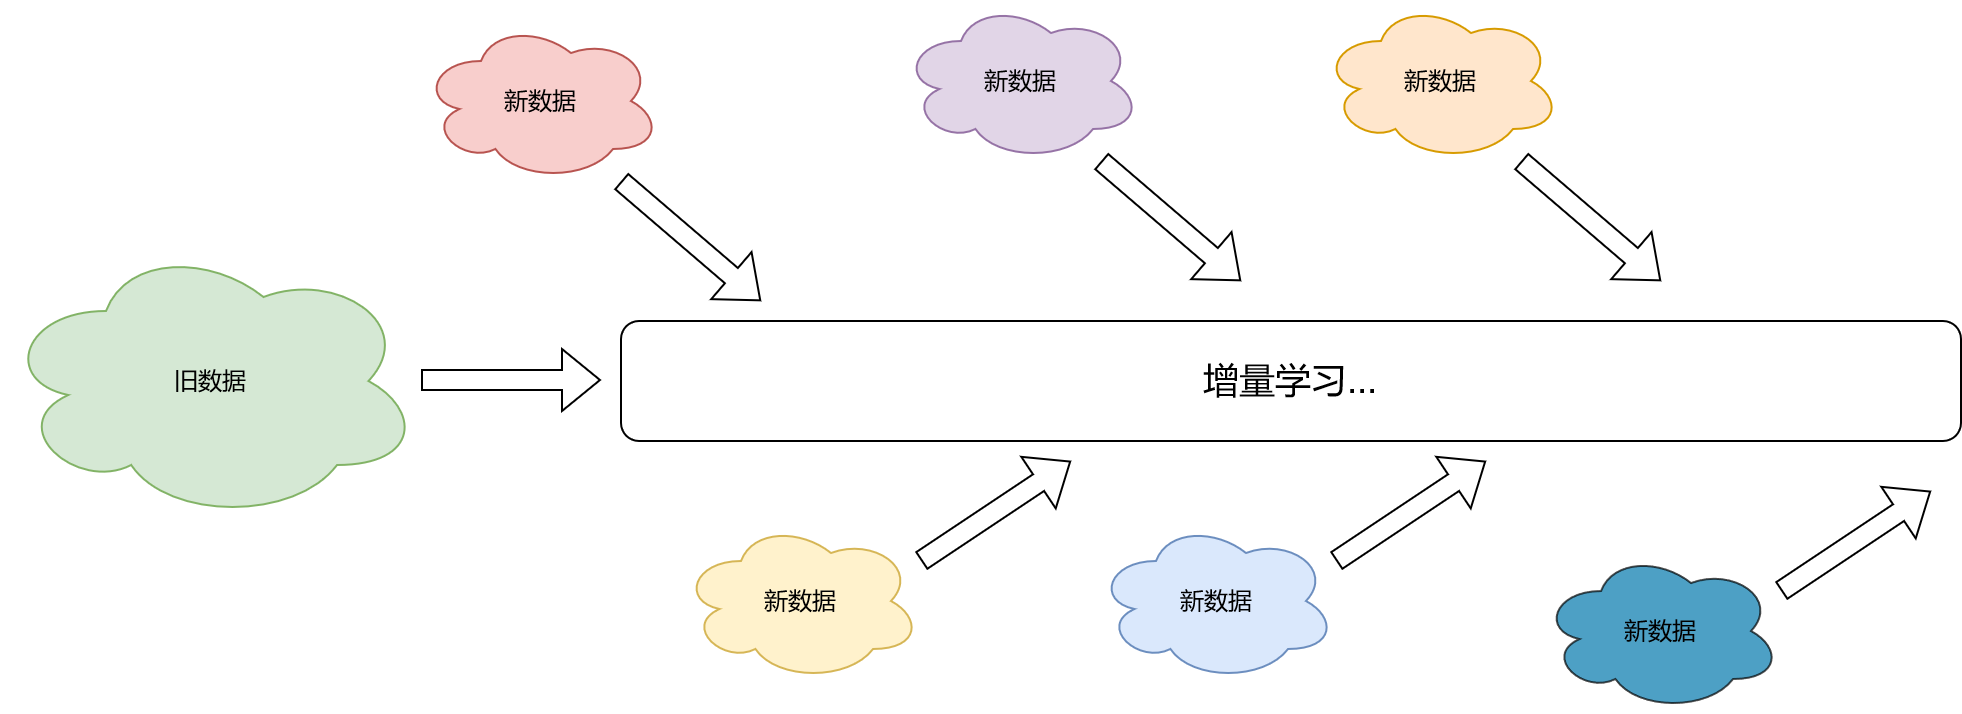

The diagram above was exported from draw.io. Its source (the exported page's mxGraphModel, read from the mxfile embedded in the PNG):
<mxGraphModel dx="2206" dy="730" grid="1" gridSize="10" guides="1" tooltips="1" connect="1" arrows="1" fold="1" page="1" pageScale="1" pageWidth="827" pageHeight="1169" math="0" shadow="0">
  <root>
    <mxCell id="0" />
    <mxCell id="1" parent="0" />
    <mxCell id="t_yCYcA8RwzQCtlFtQ7T-1" value="&lt;font style=&quot;font-size: 18px;&quot;&gt;增量学习...&lt;br&gt;&lt;/font&gt;" style="rounded=1;whiteSpace=wrap;html=1;" vertex="1" parent="1">
      <mxGeometry x="220" y="210" width="670" height="60" as="geometry" />
    </mxCell>
    <mxCell id="t_yCYcA8RwzQCtlFtQ7T-2" value="新数据" style="ellipse;shape=cloud;whiteSpace=wrap;html=1;fillColor=#f8cecc;strokeColor=#b85450;" vertex="1" parent="1">
      <mxGeometry x="120" y="60" width="120" height="80" as="geometry" />
    </mxCell>
    <mxCell id="t_yCYcA8RwzQCtlFtQ7T-3" value="旧数据" style="ellipse;shape=cloud;whiteSpace=wrap;html=1;fillColor=#d5e8d4;strokeColor=#82b366;" vertex="1" parent="1">
      <mxGeometry x="-90" y="170" width="210" height="140" as="geometry" />
    </mxCell>
    <mxCell id="t_yCYcA8RwzQCtlFtQ7T-5" value="" style="shape=flexArrow;endArrow=classic;html=1;rounded=0;" edge="1" parent="1">
      <mxGeometry width="50" height="50" relative="1" as="geometry">
        <mxPoint x="120" y="239.5" as="sourcePoint" />
        <mxPoint x="210" y="239.5" as="targetPoint" />
      </mxGeometry>
    </mxCell>
    <mxCell id="t_yCYcA8RwzQCtlFtQ7T-6" value="" style="shape=flexArrow;endArrow=classic;html=1;rounded=0;" edge="1" parent="1">
      <mxGeometry width="50" height="50" relative="1" as="geometry">
        <mxPoint x="220" y="140" as="sourcePoint" />
        <mxPoint x="290" y="200" as="targetPoint" />
      </mxGeometry>
    </mxCell>
    <mxCell id="t_yCYcA8RwzQCtlFtQ7T-7" value="新数据" style="ellipse;shape=cloud;whiteSpace=wrap;html=1;fillColor=#e1d5e7;strokeColor=#9673a6;" vertex="1" parent="1">
      <mxGeometry x="360" y="50" width="120" height="80" as="geometry" />
    </mxCell>
    <mxCell id="t_yCYcA8RwzQCtlFtQ7T-8" value="" style="shape=flexArrow;endArrow=classic;html=1;rounded=0;" edge="1" parent="1">
      <mxGeometry width="50" height="50" relative="1" as="geometry">
        <mxPoint x="460" y="130" as="sourcePoint" />
        <mxPoint x="530" y="190" as="targetPoint" />
      </mxGeometry>
    </mxCell>
    <mxCell id="t_yCYcA8RwzQCtlFtQ7T-9" value="新数据" style="ellipse;shape=cloud;whiteSpace=wrap;html=1;fillColor=#fff2cc;strokeColor=#d6b656;" vertex="1" parent="1">
      <mxGeometry x="250" y="310" width="120" height="80" as="geometry" />
    </mxCell>
    <mxCell id="t_yCYcA8RwzQCtlFtQ7T-10" value="" style="shape=flexArrow;endArrow=classic;html=1;rounded=0;" edge="1" parent="1">
      <mxGeometry width="50" height="50" relative="1" as="geometry">
        <mxPoint x="370" y="330" as="sourcePoint" />
        <mxPoint x="445" y="280" as="targetPoint" />
      </mxGeometry>
    </mxCell>
    <mxCell id="t_yCYcA8RwzQCtlFtQ7T-11" value="新数据" style="ellipse;shape=cloud;whiteSpace=wrap;html=1;fillColor=#dae8fc;strokeColor=#6c8ebf;" vertex="1" parent="1">
      <mxGeometry x="457.5" y="310" width="120" height="80" as="geometry" />
    </mxCell>
    <mxCell id="t_yCYcA8RwzQCtlFtQ7T-12" value="" style="shape=flexArrow;endArrow=classic;html=1;rounded=0;" edge="1" parent="1">
      <mxGeometry width="50" height="50" relative="1" as="geometry">
        <mxPoint x="577.5" y="330" as="sourcePoint" />
        <mxPoint x="652.5" y="280" as="targetPoint" />
      </mxGeometry>
    </mxCell>
    <mxCell id="t_yCYcA8RwzQCtlFtQ7T-13" value="新数据" style="ellipse;shape=cloud;whiteSpace=wrap;html=1;fillColor=#ffe6cc;strokeColor=#d79b00;" vertex="1" parent="1">
      <mxGeometry x="570" y="50" width="120" height="80" as="geometry" />
    </mxCell>
    <mxCell id="t_yCYcA8RwzQCtlFtQ7T-14" value="" style="shape=flexArrow;endArrow=classic;html=1;rounded=0;" edge="1" parent="1">
      <mxGeometry width="50" height="50" relative="1" as="geometry">
        <mxPoint x="670" y="130" as="sourcePoint" />
        <mxPoint x="740" y="190" as="targetPoint" />
      </mxGeometry>
    </mxCell>
    <mxCell id="t_yCYcA8RwzQCtlFtQ7T-15" value="新数据" style="ellipse;shape=cloud;whiteSpace=wrap;html=1;fillColor=#0077AB;opacity=70;" vertex="1" parent="1">
      <mxGeometry x="680" y="325" width="120" height="80" as="geometry" />
    </mxCell>
    <mxCell id="t_yCYcA8RwzQCtlFtQ7T-16" value="" style="shape=flexArrow;endArrow=classic;html=1;rounded=0;" edge="1" parent="1">
      <mxGeometry width="50" height="50" relative="1" as="geometry">
        <mxPoint x="800" y="345" as="sourcePoint" />
        <mxPoint x="875" y="295" as="targetPoint" />
      </mxGeometry>
    </mxCell>
  </root>
</mxGraphModel>